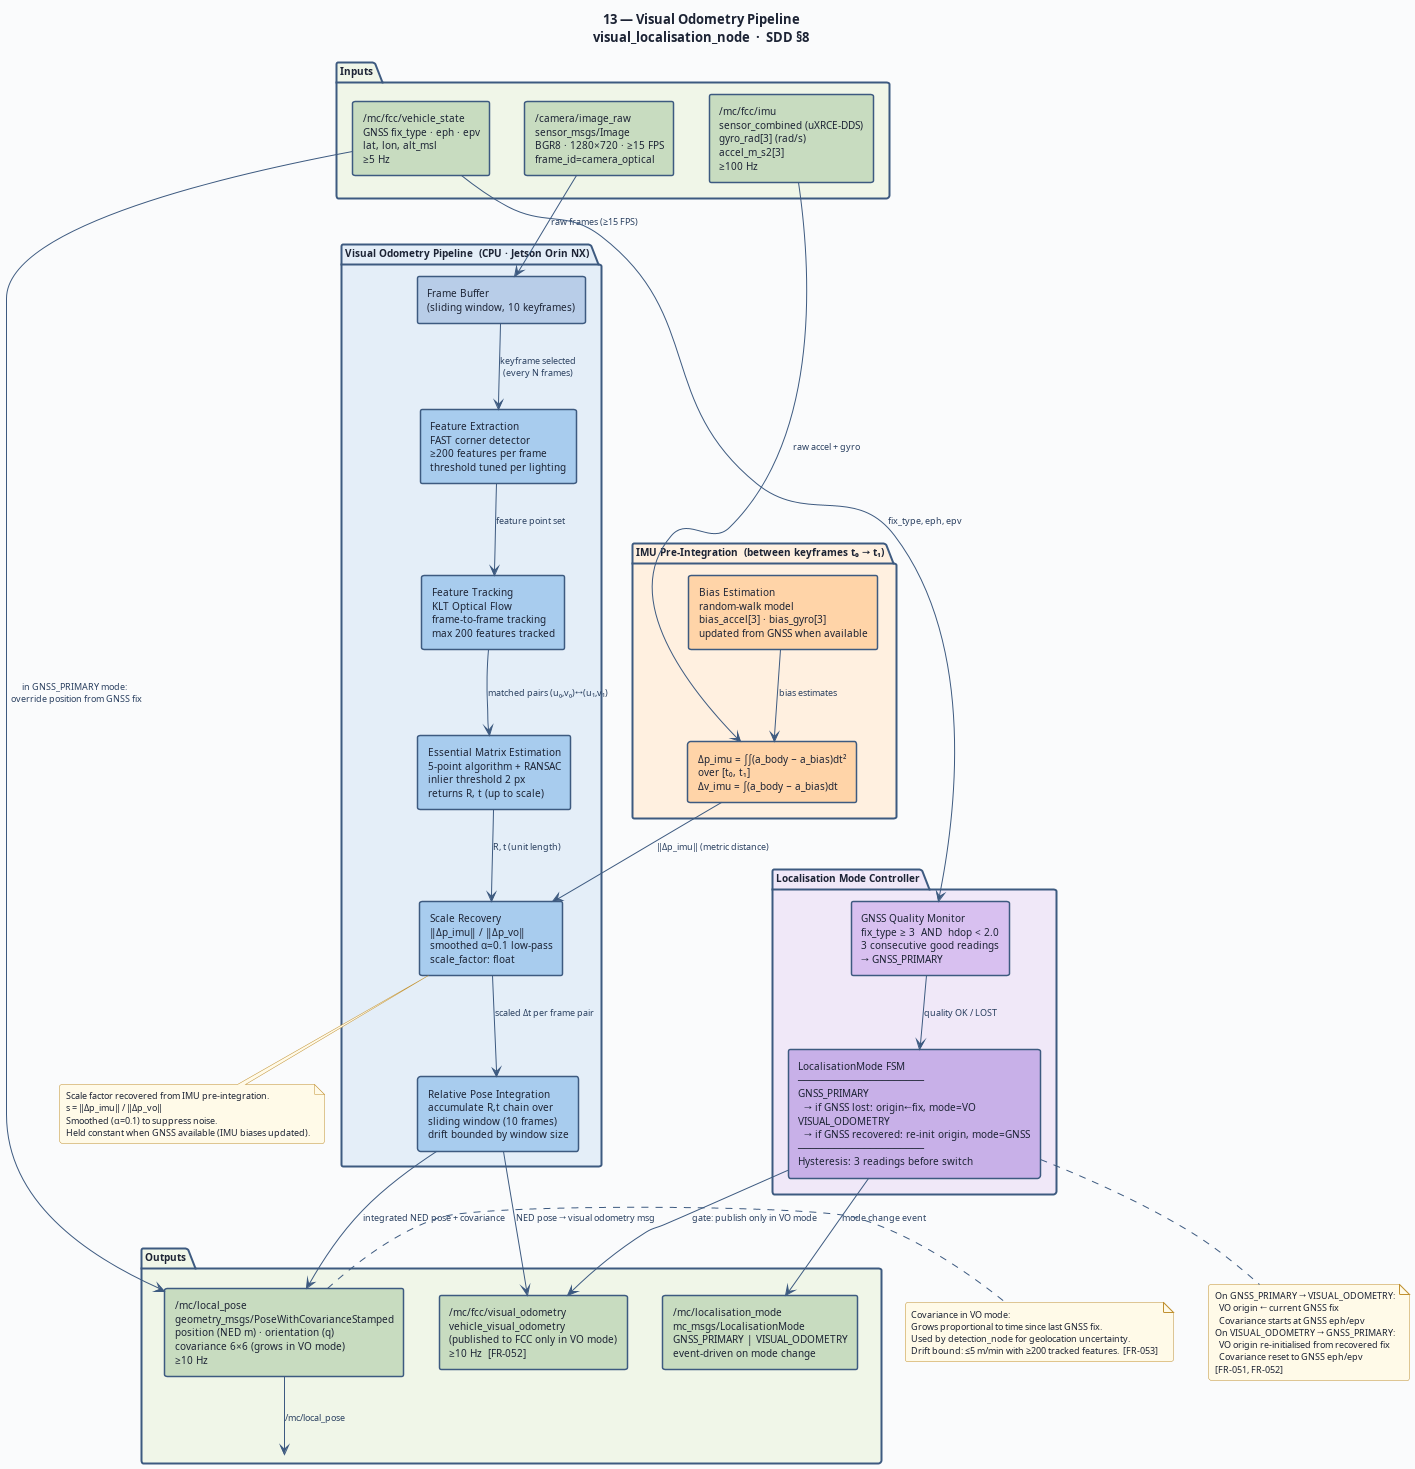

The diagram above was rendered by PlantUML. Its source (embedded in the PNG):
@startuml 13-sdd-vo-pipeline
' ─────────────────────────────────────────────────────────────
' Diagram 13: Visual Odometry and Localisation Pipeline
' SDD §8 — visual_localisation_node
' MC-SDD-001
' ─────────────────────────────────────────────────────────────

title "13 — Visual Odometry Pipeline\nvisual_localisation_node  ·  SDD §8"

skinparam BackgroundColor #FAFBFC
skinparam DefaultFontColor #1C2334
skinparam DefaultFontSize 10
skinparam TitleFontSize 13
skinparam TitleFontStyle bold
skinparam shadowing false
skinparam RoundCorner 5

skinparam rectangle {
  BorderColor #3D5A80
  BorderThickness 1.5
  FontSize 10
  BackgroundColor #D8E8F8
}

skinparam component {
  BorderColor #3D5A80
  BorderThickness 1.5
  FontSize 10
  BackgroundColor #D8E8F8
}

skinparam package {
  BackgroundColor #F4F8FF
  BorderColor #3D5A80
  BorderThickness 2
  FontSize 10
  FontStyle bold
}

skinparam note {
  BackgroundColor #FFFAE8
  BorderColor #C09030
  FontSize 9
}

skinparam arrow {
  Color #3D5A80
  FontColor #2A4060
  FontSize 9
}

' ═══════════════════════════════════════════════════
' INPUTS
' ═══════════════════════════════════════════════════

package "Inputs" as INPUTS #F0F6E8 {
  rectangle "/camera/image_raw\nsensor_msgs/Image\nBGR8 · 1280×720 · ≥15 FPS\nframe_id=camera_optical" as CAM_IN #C8DCC0
  rectangle "/mc/fcc/imu\nsensor_combined (uXRCE-DDS)\ngyro_rad[3] (rad/s)\naccel_m_s2[3]\n≥100 Hz" as IMU_IN #C8DCC0
  rectangle "/mc/fcc/vehicle_state\nGNSS fix_type · eph · epv\nlat, lon, alt_msl\n≥5 Hz" as GNSS_IN #C8DCC0
}

' ═══════════════════════════════════════════════════
' VISUAL ODOMETRY PIPELINE (GPU-assisted on Jetson)
' ═══════════════════════════════════════════════════

package "Visual Odometry Pipeline  (CPU · Jetson Orin NX)" as VOPIPE #E4EEF8 {

  rectangle "Frame Buffer\n(sliding window, 10 keyframes)" as FRAMEBUF #B8CDE8

  rectangle "Feature Extraction\nFAST corner detector\n≥200 features per frame\nthreshold tuned per lighting" as FEAT #A8CCEE

  rectangle "Feature Tracking\nKLT Optical Flow\nframe-to-frame tracking\nmax 200 features tracked" as TRACK #A8CCEE

  rectangle "Essential Matrix Estimation\n5-point algorithm + RANSAC\ninlier threshold 2 px\nreturns R, t (up to scale)" as ESSEN #A8CCEE

  rectangle "Scale Recovery\n‖Δp_imu‖ / ‖Δp_vo‖\nsmoothed α=0.1 low-pass\nscale_factor: float" as SCALE #A8CCEE

  rectangle "Relative Pose Integration\naccumulate R,t chain over\nsliding window (10 frames)\ndrift bounded by window size" as POSE #A8CCEE
}

' ═══════════════════════════════════════════════════
' IMU PRE-INTEGRATION
' ═══════════════════════════════════════════════════

package "IMU Pre-Integration  (between keyframes t₀ → t₁)" as IMUINT #FFF0E0 {

  rectangle "Bias Estimation\nrandom-walk model\nbias_accel[3] · bias_gyro[3]\nupdated from GNSS when available" as BIAS #FFD4A8

  rectangle "Δp_imu = ∫∫(a_body − a_bias)dt²\nover [t₀, t₁]\nΔv_imu = ∫(a_body − a_bias)dt" as PREINT #FFD4A8
}

' ═══════════════════════════════════════════════════
' GNSS HANDOVER STATE MACHINE
' ═══════════════════════════════════════════════════

package "Localisation Mode Controller" as LMODE #F0E8F8 {

  rectangle "GNSS Quality Monitor\nfix_type ≥ 3  AND  hdop < 2.0\n3 consecutive good readings\n→ GNSS_PRIMARY" as GNSSMON #D8C0F0

  rectangle "LocalisationMode FSM\n─────────────────────\nGNSS_PRIMARY\n  → if GNSS lost: origin←fix, mode=VO\nVISUAL_ODOMETRY\n  → if GNSS recovered: re-init origin, mode=GNSS\n─────────────────────\nHysteresis: 3 readings before switch" as LFSM #C8B0E8
}

' ═══════════════════════════════════════════════════
' OUTPUTS
' ═══════════════════════════════════════════════════

package "Outputs" as OUTPUTS #F0F6E8 {
  rectangle "/mc/local_pose\ngeometry_msgs/PoseWithCovarianceStamped\nposition (NED m) · orientation (q)\ncovariance 6×6 (grows in VO mode)\n≥10 Hz" as LPOSE #C8DCC0

  rectangle "/mc/localisation_mode\nmc_msgs/LocalisationMode\nGNSS_PRIMARY | VISUAL_ODOMETRY\nevent-driven on mode change" as LMODEOUT #C8DCC0

  rectangle "/mc/fcc/visual_odometry\nvehicle_visual_odometry\n(published to FCC only in VO mode)\n≥10 Hz  [FR-052]" as VOOUT #C8DCC0
}

' ═══════════════════════════════════════════════════
' FLOW
' ═══════════════════════════════════════════════════

CAM_IN  --> FRAMEBUF    : raw frames (≥15 FPS)
FRAMEBUF --> FEAT       : keyframe selected\n(every N frames)
FEAT    --> TRACK       : feature point set
TRACK   --> ESSEN       : matched pairs (u₀,v₀)↔(u₁,v₁)
ESSEN   --> SCALE       : R, t (unit length)

IMU_IN  --> PREINT      : raw accel + gyro
BIAS    --> PREINT      : bias estimates
PREINT  --> SCALE       : ‖Δp_imu‖ (metric distance)

SCALE   --> POSE        : scaled Δt per frame pair
POSE    --> LPOSE       : integrated NED pose + covariance

GNSS_IN --> GNSSMON     : fix_type, eph, epv
GNSSMON --> LFSM        : quality OK / LOST
LFSM    --> LMODEOUT    : mode change event
LFSM    --> VOOUT       : gate: publish only in VO mode
POSE    --> VOOUT       : NED pose → visual odometry msg

LPOSE   --> OUTPUTS     : /mc/local_pose
GNSS_IN --> LPOSE       : in GNSS_PRIMARY mode:\n  override position from GNSS fix

' ═══════════════════════════════════════════════════
' NOTES
' ═══════════════════════════════════════════════════

note bottom of SCALE
  Scale factor recovered from IMU pre-integration.
  s = ‖Δp_imu‖ / ‖Δp_vo‖
  Smoothed (α=0.1) to suppress noise.
  Held constant when GNSS available (IMU biases updated).
end note

note bottom of LFSM
  On GNSS_PRIMARY → VISUAL_ODOMETRY:
    VO origin ← current GNSS fix
    Covariance starts at GNSS eph/epv
  On VISUAL_ODOMETRY → GNSS_PRIMARY:
    VO origin re-initialised from recovered fix
    Covariance reset to GNSS eph/epv
  [FR-051, FR-052]
end note

note right of LPOSE
  Covariance in VO mode:
  Grows proportional to time since last GNSS fix.
  Used by detection_node for geolocation uncertainty.
  Drift bound: ≤5 m/min with ≥200 tracked features.  [FR-053]
end note

@enduml